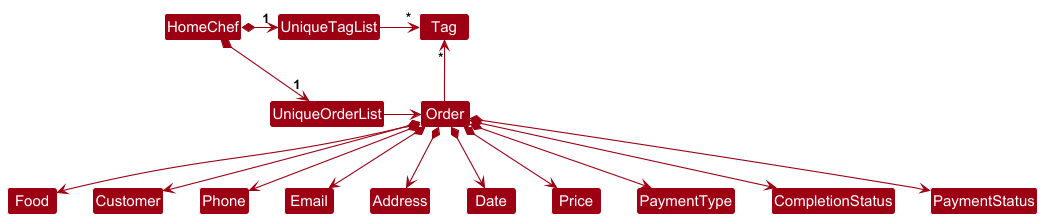

The diagram above was rendered by PlantUML. Its source (embedded in the PNG):
@startuml
!include style.puml
skinparam arrowThickness 1.1
skinparam arrowColor MODEL_COLOR
skinparam classBackgroundColor MODEL_COLOR

HomeChef *-right-> "1" UniqueOrderList
HomeChef *-right-> "1" UniqueTagList
UniqueTagList -[hidden]down- UniqueOrderList
UniqueTagList -[hidden]down- UniqueOrderList

UniqueTagList -right-> "*" Tag
UniqueOrderList -right-> Order

Order -up-> "*" Tag

Order *--> Food
Order *--> Customer
Order *--> Phone
Order *--> Email
Order *--> Address
Order *--> Date
Order *--> Price
Order *--> PaymentType
Order *--> CompletionStatus
Order *--> PaymentStatus
@enduml